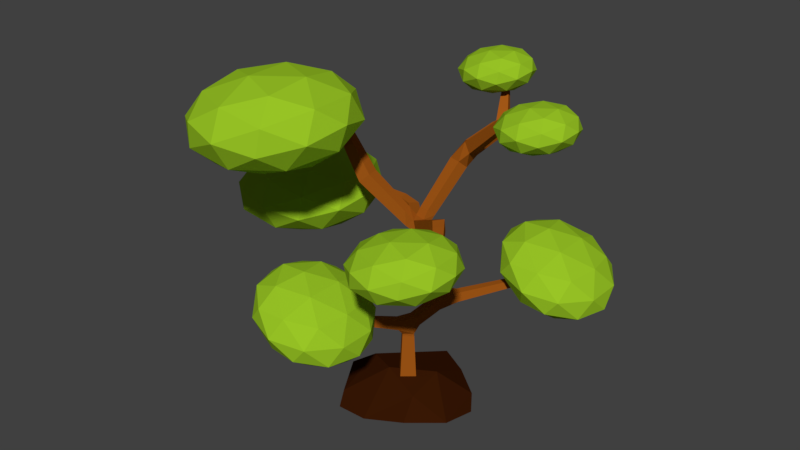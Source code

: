 # Source: tree2.blend  (saved by Blender 2.79.0; exported with 4.5.12 LTS)
import bpy
from mathutils import Matrix  # noqa: F401  (used for matrix-valued properties, if any)

bpy.ops.wm.read_factory_settings(use_empty=True)
scene = bpy.context.scene
scene.name = 'Scene'

# ---- collections
col_collection_1 = bpy.data.collections.new('Collection 1'); scene.collection.children.link(col_collection_1)

# ---- materials (node trees are filled in below, after node groups)
mat_base = bpy.data.materials.new('base')
mat_base.alpha_threshold = 0.0
mat_base.use_transparent_shadow = False
mat_base.diffuse_color = (0.3672, 0.09731, 0.008558, 1.0)
mat_base.roughness = 0.5
mat_base.specular_intensity = 0.0
mat_leaf = bpy.data.materials.new('leaf')
mat_leaf.alpha_threshold = 0.0
mat_leaf.use_transparent_shadow = False
mat_leaf.diffuse_color = (0.3183, 0.5596, 0.01917, 1.0)
mat_leaf.specular_color = (0.6267, 0.1751, 0.04)
mat_leaf.roughness = 0.5
mat_leaf.specular_intensity = 0.0
mat_earth = bpy.data.materials.new('earth')
mat_earth.alpha_threshold = 0.0
mat_earth.use_transparent_shadow = False
mat_earth.diffuse_color = (0.04203, 0.009647, 0.001553, 1.0)
mat_earth.roughness = 0.5
mat_earth.specular_intensity = 0.0

# ---- material node trees

# ---- world
world_world = bpy.data.worlds.new('World'); scene.world = world_world
world_world.color = (0.05088, 0.05088, 0.05088)
world_world.use_sun_shadow = False
world_world.sun_shadow_jitter_overblur = 0.0
world_world.cycles.sampling_method = 'MANUAL'

# ---- meshes
me_plane = bpy.data.meshes.new('Plane')
me_plane.from_pydata([(0.3489, 0.2755, 0.05484), (0.1316, 0.07601, 0.05484), (-0.06769, 0.2931, 0.06683), (0.1496, 0.4925, 0.06683), (-1.81, 1.369, 2.887), (-1.818, 1.475, 2.887), (-1.805, 1.476, 2.991), (-1.797, 1.37, 2.991), (2.386, 0.01831, 5.205), (2.338, -0.02222, 5.191), (2.323, -0.02514, 5.253), (2.37, 0.01539, 5.266), (-0.1137, 2.981, 3.878), (0.08356, 3.039, 3.884), (0.104, 2.951, 4.069), (-0.09325, 2.893, 4.063), (1.531, -0.6593, 3.396), (1.433, -0.7324, 3.387), (1.426, -0.7394, 3.509), (1.524, -0.6662, 3.518), (-0.9207, 0.3492, 3.584), (-0.9756, 0.5776, 3.569), (-0.8084, 0.6283, 3.726), (-0.7535, 0.3999, 3.741), (-1.322, 0.3954, 4.164), (-1.404, 0.5474, 4.228), (-1.249, 0.5934, 4.317), (-1.167, 0.4414, 4.252), (-1.197, -0.8216, 4.937), (-1.267, -0.7651, 5.039), (-1.151, -0.721, 5.094), (-1.081, -0.7775, 4.992), (0.9351, 0.1905, 3.383), (0.8091, 0.05764, 3.372), (0.7716, 0.07886, 3.55), (0.8977, 0.2117, 3.561), (1.471, 1.206, 4.999), (1.399, 1.099, 4.98), (1.345, 1.115, 5.097), (1.418, 1.221, 5.116), (-0.3734, 3.56, 4.818), (-0.3282, 3.578, 4.823), (-0.3165, 3.541, 4.853), (-0.3617, 3.523, 4.847), (1.909, 2.028, 2.251), (1.953, 1.962, 2.251), (1.932, 1.948, 2.326), (1.888, 2.014, 2.326), (-0.2103, -0.7779, 1.755), (-0.3067, -0.7359, 1.755), (-0.2926, -0.7036, 1.854), (-0.1962, -0.7457, 1.854), (0.3074, 0.2416, 1.294), (0.1689, 0.1145, 1.294), (0.04191, 0.2528, 1.302), (0.1803, 0.3799, 1.302), (0.3137, 0.2468, 1.104), (0.1632, 0.1086, 1.104), (0.02508, 0.259, 1.112), (0.1756, 0.3972, 1.112), (0.3213, 0.253, 0.8778), (0.1564, 0.1016, 0.8778), (0.005075, 0.2663, 0.8869), (0.17, 0.4178, 0.8869), (0.3298, 0.2599, 0.6246), (0.1488, 0.0937, 0.6246), (-0.01731, 0.2746, 0.6346), (0.1637, 0.4408, 0.6346), (0.339, 0.2674, 0.3493), (0.1405, 0.08515, 0.3493), (-0.04166, 0.2835, 0.3602), (0.1569, 0.4658, 0.3602), (0.2255, 0.8343, 1.517), (0.3953, 0.7949, 1.517), (0.3835, 0.7439, 1.683), (0.2137, 0.7833, 1.683), (0.1938, 0.6989, 1.472), (0.3643, 0.6594, 1.472), (0.3524, 0.6082, 1.639), (0.1819, 0.6477, 1.639), (0.1619, 0.5628, 1.428), (0.3331, 0.5231, 1.428), (0.3212, 0.4717, 1.596), (0.15, 0.5114, 1.596), (0.1299, 0.4262, 1.384), (0.3017, 0.3864, 1.384), (0.2898, 0.3348, 1.552), (0.1179, 0.3746, 1.552), (-0.7444, 1.392, 2.629), (-0.6619, 1.548, 2.629), (-0.5631, 1.461, 2.75), (-0.6686, 1.321, 2.75), (-0.6334, 1.333, 2.511), (-0.5511, 1.49, 2.511), (-0.4438, 1.433, 2.64), (-0.5261, 1.277, 2.64), (-0.523, 1.275, 2.394), (-0.4408, 1.431, 2.394), (-0.3338, 1.375, 2.522), (-0.4159, 1.219, 2.522), (-0.413, 1.218, 2.277), (-0.331, 1.373, 2.277), (-0.2242, 1.317, 2.405), (-0.3062, 1.161, 2.405), (-0.3033, 1.16, 2.16), (-0.2215, 1.315, 2.16), (-0.1149, 1.259, 2.288), (-0.1967, 1.104, 2.288), (-0.1939, 1.103, 2.044), (-0.1122, 1.258, 2.044), (-0.005858, 1.202, 2.171), (-0.08748, 1.047, 2.171), (-0.08459, 1.045, 1.927), (-0.003142, 1.2, 1.927), (0.103, 1.144, 2.055), (0.02156, 0.9894, 2.055), (0.02451, 0.9881, 1.811), (0.1058, 1.142, 1.811), (0.2117, 1.087, 1.938), (0.1304, 0.9323, 1.938), (0.1335, 0.9309, 1.695), (0.2146, 1.085, 1.695), (0.3203, 1.029, 1.822), (0.2392, 0.8752, 1.822), (-0.9645, 1.404, 2.756), (-0.9767, 1.567, 2.756), (-0.9573, 1.568, 2.919), (-0.9451, 1.405, 2.919), (-1.111, 1.398, 2.779), (-1.123, 1.551, 2.779), (-1.105, 1.552, 2.931), (-1.093, 1.399, 2.931), (-1.243, 1.392, 2.799), (-1.254, 1.536, 2.799), (-1.237, 1.538, 2.943), (-1.226, 1.394, 2.943), (-1.366, 1.387, 2.818), (-1.377, 1.523, 2.818), (-1.36, 1.524, 2.953), (-1.35, 1.389, 2.953), (-1.483, 1.383, 2.836), (-1.493, 1.51, 2.836), (-1.478, 1.511, 2.963), (-1.468, 1.384, 2.963), (-1.596, 1.378, 2.854), (-1.605, 1.498, 2.854), (-1.591, 1.499, 2.973), (-1.582, 1.379, 2.973), (-1.704, 1.374, 2.87), (-1.713, 1.486, 2.87), (-1.699, 1.487, 2.982), (-1.691, 1.375, 2.982), (-0.713, 1.321, 2.92), (-0.5844, 1.443, 2.92), (-0.4519, 1.305, 2.761), (-0.5806, 1.182, 2.761), (-0.5931, 1.195, 2.938), (-0.4645, 1.318, 2.938), (-0.3317, 1.179, 2.779), (-0.4605, 1.056, 2.779), (-0.4731, 1.069, 2.956), (-0.3443, 1.192, 2.956), (-0.2114, 1.053, 2.796), (-0.3403, 0.9298, 2.796), (-0.3529, 0.943, 2.974), (-0.224, 1.066, 2.974), (-0.091, 0.9267, 2.814), (-0.2201, 0.8036, 2.814), (-0.2312, 0.8004, 2.967), (-0.09399, 0.9318, 2.979), (0.09089, 0.8722, 2.967), (0.07597, 0.7479, 3.081), (-0.1192, 0.8049, 3.084), (-0.05683, 1.026, 3.089), (0.123, 0.9733, 3.089), (0.0828, 0.8361, 3.21), (-0.09707, 0.8888, 3.21), (-0.02754, 1.135, 3.218), (0.1572, 1.081, 3.218), (0.1159, 0.9398, 3.342), (-0.06888, 0.994, 3.342), (0.002928, 1.248, 3.352), (0.1928, 1.193, 3.352), (0.1503, 1.048, 3.48), (-0.03955, 1.103, 3.48), (0.03432, 1.365, 3.49), (0.2294, 1.308, 3.49), (0.1858, 1.159, 3.622), (-0.009337, 1.216, 3.622), (0.06645, 1.485, 3.632), (0.2669, 1.426, 3.632), (0.2221, 1.273, 3.767), (0.0216, 1.332, 3.767), (0.09923, 1.607, 3.777), (0.3052, 1.546, 3.777), (0.2591, 1.389, 3.915), (0.05315, 1.449, 3.915), (1.587, 1.055, 5.025), (1.497, 0.9774, 4.999), (1.468, 0.9718, 5.117), (1.558, 1.049, 5.143), (1.666, 0.953, 5.043), (1.58, 0.8794, 5.018), (1.552, 0.8741, 5.13), (1.638, 0.9477, 5.155), (1.734, 0.8642, 5.058), (1.652, 0.7937, 5.034), (1.625, 0.7886, 5.142), (1.707, 0.8591, 5.166), (1.797, 0.7827, 5.072), (1.718, 0.7151, 5.049), (1.692, 0.7103, 5.152), (1.771, 0.7778, 5.175), (1.856, 0.7063, 5.085), (1.78, 0.6414, 5.064), (1.755, 0.6368, 5.162), (1.831, 0.7016, 5.184), (1.912, 0.6337, 5.098), (1.839, 0.5714, 5.077), (1.815, 0.5669, 5.172), (1.888, 0.6292, 5.193), (1.965, 0.5642, 5.11), (1.895, 0.5043, 5.09), (1.873, 0.5, 5.181), (1.942, 0.5599, 5.201), (2.017, 0.4971, 5.122), (1.95, 0.4397, 5.102), (1.928, 0.4355, 5.19), (1.995, 0.493, 5.209), (2.067, 0.4322, 5.133), (2.002, 0.377, 5.114), (1.982, 0.373, 5.198), (2.046, 0.4282, 5.217), (2.115, 0.369, 5.144), (2.054, 0.3161, 5.126), (2.034, 0.3123, 5.207), (2.095, 0.3652, 5.225), (2.163, 0.3075, 5.155), (2.104, 0.2567, 5.137), (2.084, 0.2531, 5.215), (2.144, 0.3038, 5.232), (2.209, 0.2474, 5.165), (2.152, 0.1987, 5.149), (2.134, 0.1952, 5.223), (2.191, 0.2438, 5.239), (2.254, 0.1885, 5.175), (2.2, 0.1419, 5.159), (2.183, 0.1386, 5.23), (2.237, 0.1851, 5.246), (2.299, 0.1307, 5.185), (2.247, 0.08624, 5.17), (2.23, 0.08303, 5.238), (2.282, 0.1275, 5.253), (2.343, 0.07405, 5.195), (2.293, 0.03155, 5.181), (2.277, 0.02849, 5.245), (2.326, 0.07099, 5.26), (0.07381, 1.805, 3.883), (0.2892, 1.84, 3.883), (0.2886, 1.843, 4.101), (0.07325, 1.808, 4.101), (0.04293, 2.001, 3.88), (0.2562, 2.036, 3.88), (0.2556, 2.039, 4.096), (0.04237, 2.004, 4.096), (0.01258, 2.194, 3.878), (0.2238, 2.228, 3.878), (0.2232, 2.232, 4.092), (0.01203, 2.197, 4.092), (-0.01742, 2.384, 3.876), (0.1917, 2.418, 3.876), (0.1912, 2.422, 4.088), (-0.01797, 2.388, 4.088), (-0.04718, 2.573, 3.874), (0.1599, 2.607, 3.874), (0.1594, 2.61, 4.084), (-0.04772, 2.577, 4.084), (-0.07673, 2.761, 3.872), (0.1284, 2.794, 3.872), (0.1278, 2.798, 4.08), (-0.07727, 2.764, 4.08), (1.05, 0.02608, 3.385), (0.9129, -0.07629, 3.372), (0.9038, -0.08601, 3.543), (1.041, 0.01636, 3.556), (1.142, -0.1058, 3.387), (1.013, -0.2026, 3.374), (1.004, -0.2117, 3.536), (1.134, -0.115, 3.548), (1.227, -0.2267, 3.389), (1.105, -0.3183, 3.377), (1.097, -0.327, 3.53), (1.219, -0.2354, 3.542), (1.307, -0.3409, 3.391), (1.191, -0.4276, 3.38), (1.184, -0.4358, 3.524), (1.3, -0.3491, 3.535), (1.384, -0.4504, 3.393), (1.274, -0.5324, 3.382), (1.267, -0.5402, 3.519), (1.377, -0.4582, 3.529), (1.458, -0.5563, 3.394), (1.355, -0.6338, 3.384), (1.348, -0.6412, 3.514), (1.452, -0.5637, 3.524), (-0.1744, 0.6068, 2.942), (-0.03014, 0.626, 3.08), (-0.303, 0.5621, 3.052), (-0.3609, 0.7477, 3.052), (-0.2406, 0.7853, 3.2), (-0.1827, 0.5996, 3.2), (-0.4427, 0.5135, 3.172), (-0.5035, 0.7082, 3.172), (-0.3773, 0.7476, 3.327), (-0.3165, 0.5529, 3.327), (-0.5902, 0.4622, 3.298), (-0.654, 0.6666, 3.298), (-0.5215, 0.7079, 3.461), (-0.4578, 0.5035, 3.461), (-0.7438, 0.4088, 3.43), (-0.8107, 0.6232, 3.43), (-0.6717, 0.6665, 3.601), (-0.6048, 0.4522, 3.601), (-1.055, 0.3584, 3.777), (-1.094, 0.5734, 3.747), (-0.9187, 0.6224, 3.873), (-0.8799, 0.4074, 3.903), (-1.155, 0.3673, 3.925), (-1.192, 0.5701, 3.897), (-1.027, 0.6163, 4.015), (-0.9906, 0.4135, 4.044), (-1.25, 0.3758, 4.065), (-1.285, 0.5669, 4.039), (-1.13, 0.6104, 4.15), (-1.095, 0.4193, 4.177), (-1.3, 0.2576, 4.242), (-1.392, 0.3314, 4.376), (-1.24, 0.3891, 4.448), (-1.148, 0.3153, 4.314), (-1.287, 0.1182, 4.332), (-1.376, 0.1898, 4.461), (-1.228, 0.2457, 4.532), (-1.14, 0.1741, 4.402), (-1.275, -0.01194, 4.416), (-1.361, 0.05753, 4.541), (-1.218, 0.1118, 4.609), (-1.131, 0.04236, 4.484), (-1.263, -0.1364, 4.496), (-1.346, -0.06896, 4.618), (-1.207, -0.01623, 4.684), (-1.124, -0.0837, 4.562), (-1.251, -0.2569, 4.573), (-1.332, -0.1913, 4.692), (-1.197, -0.1401, 4.756), (-1.116, -0.2057, 4.638), (-1.24, -0.3742, 4.649), (-1.319, -0.3105, 4.764), (-1.188, -0.2608, 4.826), (-1.109, -0.3244, 4.711), (-1.229, -0.489, 4.723), (-1.306, -0.4272, 4.835), (-1.178, -0.3788, 4.895), (-1.102, -0.4406, 4.783), (-1.218, -0.6016, 4.795), (-1.293, -0.5416, 4.904), (-1.169, -0.4947, 4.963), (-1.094, -0.5547, 4.854), (-1.207, -0.7124, 4.867), (-1.28, -0.6542, 4.972), (-1.16, -0.6087, 5.029), (-1.087, -0.6669, 4.924), (0.1668, 0.7119, 2.917), (0.06578, 0.5639, 2.917), (0.294, 0.6255, 2.994), (0.1925, 0.4769, 2.994), (0.1257, 0.5225, 3.154), (0.2272, 0.6711, 3.154), (0.4221, 0.5385, 3.071), (0.3202, 0.3893, 3.071), (0.2531, 0.4351, 3.233), (0.355, 0.5843, 3.233), (0.5508, 0.4511, 3.149), (0.4485, 0.3013, 3.149), (0.3812, 0.3473, 3.311), (0.4834, 0.497, 3.311), (0.6799, 0.3633, 3.227), (0.5772, 0.213, 3.227), (0.5096, 0.2591, 3.39), (0.6123, 0.4095, 3.39), (0.8094, 0.2754, 3.306), (0.7063, 0.1244, 3.306), (0.6385, 0.1708, 3.469), (0.7415, 0.3217, 3.469), (0.5043, 1.618, 4.085), (0.4305, 1.426, 4.085), (0.3083, 1.473, 4.244), (0.3821, 1.665, 4.244), (0.64, 1.56, 4.213), (0.57, 1.378, 4.213), (0.4542, 1.422, 4.364), (0.5241, 1.604, 4.364), (0.7617, 1.508, 4.328), (0.6952, 1.335, 4.328), (0.585, 1.377, 4.471), (0.6515, 1.55, 4.471), (0.8752, 1.46, 4.435), (0.8119, 1.295, 4.435), (0.707, 1.335, 4.572), (0.7703, 1.5, 4.572), (0.9829, 1.414, 4.537), (0.9226, 1.257, 4.537), (0.8228, 1.295, 4.667), (0.8831, 1.452, 4.667), (1.086, 1.37, 4.635), (1.029, 1.22, 4.635), (0.934, 1.257, 4.759), (0.9913, 1.406, 4.759), (1.186, 1.327, 4.73), (1.132, 1.185, 4.73), (1.041, 1.22, 4.847), (1.096, 1.362, 4.847), (1.283, 1.286, 4.821), (1.231, 1.151, 4.821), (1.146, 1.184, 4.933), (1.197, 1.319, 4.933), (1.378, 1.246, 4.911), (1.328, 1.118, 4.911), (1.247, 1.149, 5.016), (1.296, 1.277, 5.016), (-0.1879, 3.148, 4.135), (-0.0355, 3.21, 4.153), (0.00378, 3.084, 4.254), (-0.1486, 3.022, 4.236), (-0.2222, 3.224, 4.261), (-0.08963, 3.278, 4.277), (-0.05546, 3.169, 4.364), (-0.1881, 3.115, 4.349), (-0.2503, 3.286, 4.364), (-0.1339, 3.334, 4.378), (-0.1039, 3.238, 4.455), (-0.2203, 3.19, 4.441), (-0.2749, 3.341, 4.455), (-0.1728, 3.383, 4.467), (-0.1465, 3.299, 4.535), (-0.2486, 3.257, 4.522), (-0.2973, 3.391, 4.537), (-0.2081, 3.427, 4.548), (-0.1851, 3.354, 4.607), (-0.2743, 3.317, 4.596), (-0.318, 3.437, 4.614), (-0.2408, 3.468, 4.623), (-0.2209, 3.405, 4.674), (-0.2981, 3.373, 4.665), (-0.3374, 3.48, 4.685), (-0.2714, 3.507, 4.693), (-0.2544, 3.453, 4.737), (-0.3204, 3.426, 4.729), (-0.3558, 3.521, 4.753), (-0.3005, 3.544, 4.759), (-0.2862, 3.498, 4.796), (-0.3416, 3.475, 4.789), (0.5228, 1.146, 1.653), (0.6127, 1.012, 1.653), (0.5699, 0.9834, 1.805), (0.48, 1.117, 1.805), (0.6623, 1.235, 1.713), (0.7476, 1.108, 1.713), (0.707, 1.08, 1.858), (0.6217, 1.207, 1.858), (0.7831, 1.312, 1.765), (0.8644, 1.191, 1.765), (0.8257, 1.165, 1.903), (0.7444, 1.285, 1.903), (0.8933, 1.382, 1.813), (0.9709, 1.266, 1.813), (0.9339, 1.241, 1.944), (0.8563, 1.357, 1.944), (0.996, 1.447, 1.857), (1.07, 1.337, 1.857), (1.035, 1.313, 1.983), (0.9607, 1.423, 1.983), (1.093, 1.509, 1.899), (1.164, 1.403, 1.899), (1.13, 1.381, 2.02), (1.059, 1.486, 2.02), (1.186, 1.568, 1.939), (1.254, 1.467, 1.939), (1.222, 1.445, 2.054), (1.154, 1.546, 2.054), (1.276, 1.625, 1.978), (1.341, 1.528, 1.978), (1.31, 1.508, 2.088), (1.245, 1.604, 2.088), (1.362, 1.68, 2.015), (1.424, 1.588, 2.015), (1.394, 1.568, 2.121), (1.332, 1.66, 2.121), (1.446, 1.733, 2.051), (1.505, 1.645, 2.051), (1.477, 1.626, 2.152), (1.417, 1.714, 2.152), (1.527, 1.785, 2.086), (1.584, 1.701, 2.086), (1.557, 1.683, 2.183), (1.5, 1.767, 2.183), (1.607, 1.836, 2.121), (1.661, 1.755, 2.121), (1.635, 1.738, 2.213), (1.581, 1.819, 2.213), (1.685, 1.885, 2.154), (1.736, 1.809, 2.154), (1.711, 1.792, 2.242), (1.66, 1.869, 2.242), (1.761, 1.934, 2.187), (1.81, 1.861, 2.187), (1.786, 1.845, 2.27), (1.737, 1.918, 2.27), (1.835, 1.981, 2.22), (1.882, 1.912, 2.22), (1.86, 1.897, 2.298), (1.813, 1.966, 2.298), (0.1679, 0.01443, 1.412), (0.01704, 0.08028, 1.412), (0.03909, 0.1308, 1.567), (0.19, 0.06494, 1.567), (0.1093, -0.1083, 1.465), (-0.03311, -0.04613, 1.465), (-0.01229, 0.001559, 1.612), (0.1302, -0.06061, 1.612), (0.05669, -0.2186, 1.513), (-0.07818, -0.1597, 1.513), (-0.05847, -0.1146, 1.652), (0.0764, -0.1735, 1.652), (0.007553, -0.3215, 1.558), (-0.1202, -0.2658, 1.558), (-0.1016, -0.223, 1.689), (0.02623, -0.2788, 1.689), (-0.03913, -0.4193, 1.6), (-0.1602, -0.3665, 1.6), (-0.1425, -0.326, 1.724), (-0.02143, -0.3788, 1.724), (-0.08393, -0.5132, 1.641), (-0.1985, -0.4632, 1.641), (-0.1818, -0.4248, 1.758), (-0.06718, -0.4748, 1.758), (-0.1272, -0.6039, 1.68), (-0.2356, -0.5566, 1.68), (-0.2198, -0.5203, 1.791), (-0.1114, -0.5676, 1.791), (-0.1693, -0.692, 1.718), (-0.2716, -0.6474, 1.718), (-0.2567, -0.6131, 1.823), (-0.1544, -0.6578, 1.823), (1.217, 0.6164, -0.03319), (0.5572, -0.08875, 0.3611), (-0.06816, 0.4737, -0.1794), (0.4259, 1.398, 0.03924), (-0.5516, -0.6447, -0.04773), (-0.06816, 0.4737, -0.1794), (-0.7137, 0.4557, 0.3673), (-0.06816, 0.4737, -0.1794), (-0.06816, 0.4737, -0.1794), (1.145, 0.0443, 0.03446), (0.6808, -0.4739, 0.1116), (0.5267, 0.5726, 0.4792), (0.9473, 1.001, -0.00196), (-0.06816, 0.4737, -0.1794), (-0.06816, 0.4737, -0.1794), (-0.06816, 0.4737, -0.1794), (-0.1157, 0.1145, 0.5259), (-0.03991, 1.591, 0.1283), (-0.06816, 0.4737, -0.1794), (-0.02673, -0.6397, -0.04726), (-0.09818, 1.509, 0.01299), (-0.7343, -0.3381, 0.03321), (-0.06816, 0.4737, -0.1794), (-0.8502, 1.084, -0.03538), (-0.06816, 0.4737, -0.1794), (-1.188, 0.4011, 0.02644), (-0.06816, 0.4737, -0.1794), (-1.318, 1.069, 3.014), (-2.033, 0.3395, 3.47), (-1.893, -0.09289, 2.752), (-1.928, 0.9879, 2.262), (-2.09, 2.088, 2.677), (-2.155, 1.688, 3.423), (-3.086, -0.1922, 2.999), (-3.021, 0.2085, 2.253), (-3.143, 1.557, 2.206), (-3.283, 1.989, 2.924), (-3.248, 0.9082, 3.414), (-3.858, 0.8272, 2.662), (-1.433, 0.4072, 2.891), (-1.515, 0.6614, 3.312), (-1.853, -0.02146, 3.158), (-2.008, 1.025, 3.553), (-1.587, 1.454, 3.285), (-1.453, 1.042, 2.603), (-1.791, 0.3596, 2.448), (-1.549, 1.689, 2.846), (-1.907, 1.642, 2.404), (-2.041, 2.053, 3.087), (-2.65, 0.567, 3.548), (-2.722, 1.359, 3.521), (-2.472, -0.334, 2.882), (-2.555, -0.07984, 3.304), (-2.454, 0.5368, 2.155), (-2.434, -0.0985, 2.443), (-2.621, 1.976, 2.372), (-2.526, 1.329, 2.128), (-2.742, 1.995, 3.233), (-2.704, 2.23, 2.794), (-3.269, 0.2544, 3.271), (-3.135, -0.1569, 2.589), (-3.168, 0.871, 2.123), (-3.322, 1.918, 2.517), (-3.384, 1.536, 3.227), (-3.627, 0.2068, 2.829), (-3.723, 0.8536, 3.073), (-3.589, 0.4423, 2.391), (-3.661, 1.235, 2.363), (-3.743, 1.489, 2.785), (0.06134, -0.9657, 5.209), (-0.6827, -1.724, 5.683), (-0.5366, -2.173, 4.937), (-0.573, -1.05, 4.427), (-0.7415, 0.09411, 4.859), (-0.8093, -0.3225, 5.635), (-1.777, -2.277, 5.194), (-1.709, -1.86, 4.418), (-1.836, -0.4587, 4.37), (-1.982, -0.009127, 5.116), (-1.945, -1.133, 5.626), (-2.58, -1.217, 4.844), (-0.05828, -1.654, 5.081), (-0.1441, -1.389, 5.52), (-0.4956, -2.099, 5.36), (-0.6559, -1.011, 5.77), (-0.2186, -0.5655, 5.492), (-0.07967, -0.9931, 4.782), (-0.4311, -1.703, 4.622), (-0.1787, -0.3207, 5.036), (-0.5516, -0.3702, 4.576), (-0.6905, 0.05737, 5.286), (-1.324, -1.487, 5.765), (-1.398, -0.6637, 5.736), (-1.139, -2.424, 5.072), (-1.225, -2.16, 5.511), (-1.12, -1.519, 4.317), (-1.099, -2.179, 4.616), (-1.294, -0.0227, 4.542), (-1.195, -0.6951, 4.289), (-1.419, -0.003299, 5.437), (-1.38, 0.2415, 4.981), (-1.967, -1.812, 5.477), (-1.828, -2.24, 4.767), (-1.863, -1.171, 4.283), (-2.023, -0.08338, 4.693), (-2.087, -0.4796, 5.431), (-2.34, -1.862, 5.018), (-2.439, -1.189, 5.271), (-2.3, -1.617, 4.562), (-2.374, -0.7933, 4.533), (-2.46, -0.529, 4.972), (2.961, 0.3674, 5.449), (2.624, 0.02402, 5.664), (2.691, -0.1796, 5.326), (2.674, 0.3292, 5.095), (2.598, 0.8472, 5.291), (2.567, 0.6586, 5.642), (2.129, -0.2263, 5.443), (2.16, -0.03767, 5.091), (2.102, 0.5969, 5.069), (2.036, 0.8005, 5.407), (2.053, 0.2917, 5.638), (1.765, 0.2536, 5.284), (2.907, 0.05587, 5.391), (2.868, 0.1755, 5.59), (2.709, -0.1459, 5.518), (2.637, 0.3467, 5.703), (2.835, 0.5485, 5.577), (2.897, 0.3549, 5.256), (2.738, 0.03346, 5.183), (2.853, 0.6594, 5.371), (2.684, 0.637, 5.163), (2.621, 0.8306, 5.484), (2.334, 0.1311, 5.701), (2.3, 0.5041, 5.688), (2.418, -0.2931, 5.387), (2.379, -0.1734, 5.586), (2.426, 0.1169, 5.045), (2.436, -0.1822, 5.181), (2.348, 0.7944, 5.147), (2.393, 0.4899, 5.032), (2.291, 0.8031, 5.553), (2.309, 0.914, 5.346), (2.043, -0.01606, 5.571), (2.106, -0.2097, 5.249), (2.09, 0.2742, 5.03), (2.018, 0.7669, 5.216), (1.988, 0.5875, 5.55), (1.874, -0.03847, 5.363), (1.829, 0.266, 5.478), (1.892, 0.0724, 5.156), (1.858, 0.4454, 5.143), (1.82, 0.5651, 5.342), (0.2451, 3.398, 4.87), (-0.1303, 3.016, 5.109), (-0.05658, 2.789, 4.732), (-0.07494, 3.356, 4.475), (-0.16, 3.933, 4.693), (-0.1942, 3.723, 5.085), (-0.6823, 2.737, 4.862), (-0.6481, 2.947, 4.471), (-0.712, 3.654, 4.446), (-0.7857, 3.881, 4.823), (-0.7674, 3.314, 5.08), (-1.087, 3.272, 4.685), (0.1848, 3.051, 4.805), (0.1415, 3.185, 5.027), (-0.03588, 2.827, 4.946), (-0.1168, 3.375, 5.153), (0.1039, 3.6, 5.012), (0.174, 3.385, 4.654), (-0.00336, 3.026, 4.573), (0.124, 3.724, 4.782), (-0.06413, 3.699, 4.55), (-0.1342, 3.915, 4.908), (-0.4537, 3.135, 5.15), (-0.4912, 3.551, 5.136), (-0.3604, 2.663, 4.801), (-0.4037, 2.796, 5.022), (-0.3511, 3.119, 4.42), (-0.3403, 2.786, 4.571), (-0.4386, 3.874, 4.533), (-0.3886, 3.535, 4.405), (-0.502, 3.884, 4.985), (-0.4819, 4.008, 4.755), (-0.7782, 2.971, 5.005), (-0.7081, 2.756, 4.647), (-0.7256, 3.295, 4.402), (-0.8064, 3.844, 4.61), (-0.839, 3.644, 4.982), (-0.9663, 2.946, 4.773), (-1.016, 3.286, 4.901), (-0.9462, 3.07, 4.543), (-0.9838, 3.485, 4.529), (-1.027, 3.619, 4.75), (2.098, -1.088, 3.595), (1.623, -1.572, 3.898), (1.716, -1.859, 3.421), (1.693, -1.141, 3.096), (1.586, -0.411, 3.372), (1.542, -0.6769, 3.867), (0.9246, -1.925, 3.586), (0.9679, -1.659, 3.09), (0.887, -0.7639, 3.06), (0.7938, -0.4769, 3.536), (0.817, -1.194, 3.861), (0.412, -1.248, 3.362), (2.022, -1.527, 3.514), (1.967, -1.358, 3.794), (1.743, -1.811, 3.692), (1.64, -1.117, 3.954), (1.919, -0.8321, 3.776), (2.008, -1.105, 3.322), (1.784, -1.558, 3.22), (1.945, -0.6758, 3.484), (1.707, -0.7074, 3.191), (1.618, -0.4344, 3.644), (1.214, -1.421, 3.95), (1.166, -0.8948, 3.932), (1.332, -2.019, 3.508), (1.277, -1.85, 3.788), (1.344, -1.441, 3.026), (1.357, -1.862, 3.217), (1.233, -0.4855, 3.169), (1.296, -0.9148, 3.007), (1.153, -0.4731, 3.741), (1.178, -0.3168, 3.45), (0.8033, -1.628, 3.766), (0.892, -1.901, 3.313), (0.8699, -1.219, 3.004), (0.7676, -0.5243, 3.266), (0.7264, -0.7772, 3.737), (0.5653, -1.66, 3.473), (0.502, -1.23, 3.635), (0.5907, -1.503, 3.182), (0.5432, -0.9775, 3.164), (0.4884, -0.8088, 3.444), (0.3037, -1.072, 1.537), (-0.02928, -1.6, 2.147), (-0.2678, -1.926, 1.622), (-0.4152, -1.072, 1.297), (-0.2678, -0.2175, 1.622), (-0.02928, -0.5439, 2.147), (-0.9539, -1.926, 2.283), (-1.192, -1.6, 1.758), (-1.192, -0.5439, 1.758), (-0.9539, -0.2175, 2.283), (-0.8065, -1.072, 2.608), (-1.525, -1.072, 2.368), (0.1283, -1.574, 1.514), (0.2685, -1.382, 1.822), (-0.06736, -1.885, 1.872), (0.07282, -1.072, 2.181), (0.2685, -0.7616, 1.822), (0.04171, -1.072, 1.323), (-0.2942, -1.574, 1.373), (0.1283, -0.5697, 1.514), (-0.2942, -0.5697, 1.373), (-0.06736, -0.2594, 1.872), (-0.384, -1.382, 2.452), (-0.384, -0.7616, 2.452), (-0.6109, -2.076, 1.952), (-0.4707, -1.885, 2.261), (-0.8377, -1.382, 1.453), (-0.751, -1.885, 1.644), (-0.751, -0.2594, 1.644), (-0.8377, -0.7616, 1.453), (-0.4707, -0.2594, 2.261), (-0.6109, -0.06752, 1.952), (-0.9275, -1.574, 2.532), (-1.154, -1.885, 2.033), (-1.295, -1.072, 1.724), (-1.154, -0.2594, 2.033), (-0.9275, -0.5697, 2.532), (-1.35, -1.574, 2.391), (-1.263, -1.072, 2.582), (-1.49, -1.382, 2.082), (-1.49, -0.7616, 2.082), (-1.35, -0.5697, 2.391), (2.697, 2.057, 1.833), (2.364, 1.529, 2.443), (2.126, 1.202, 1.918), (1.978, 2.057, 1.593), (2.126, 2.911, 1.918), (2.364, 2.585, 2.443), (1.44, 1.202, 2.58), (1.201, 1.529, 2.054), (1.201, 2.585, 2.054), (1.44, 2.911, 2.58), (1.587, 2.057, 2.904), (0.8682, 2.057, 2.664), (2.522, 1.554, 1.81), (2.662, 1.746, 2.119), (2.326, 1.244, 2.168), (2.466, 2.057, 2.477), (2.662, 2.367, 2.119), (2.435, 2.057, 1.619), (2.099, 1.554, 1.669), (2.522, 2.559, 1.81), (2.099, 2.559, 1.669), (2.326, 2.869, 2.168), (2.01, 1.746, 2.748), (2.01, 2.367, 2.748), (1.783, 1.052, 2.249), (1.923, 1.244, 2.557), (1.556, 1.746, 1.749), (1.643, 1.244, 1.94), (1.643, 2.869, 1.94), (1.556, 2.367, 1.749), (1.923, 2.869, 2.557), (1.783, 3.061, 2.249), (1.466, 1.554, 2.828), (1.239, 1.244, 2.329), (1.099, 2.057, 2.02), (1.239, 2.869, 2.329), (1.466, 2.559, 2.828), (1.044, 1.554, 2.687), (1.13, 2.057, 2.878), (0.9033, 1.746, 2.379), (0.9033, 2.367, 2.379), (1.044, 2.559, 2.687)], [], [(83, 80, 84, 87), (82, 83, 87, 86), (81, 82, 86, 85), (84, 55, 54), (80, 81, 85, 84), (85, 86, 52), (79, 76, 80, 83), (78, 79, 83, 82), (77, 78, 82, 81), (76, 77, 81, 80), (523, 54, 522), (75, 72, 76, 79), (74, 75, 79, 78), (73, 74, 78, 77), (52, 521, 53), (72, 73, 77, 76), (123, 75, 74), (71, 68, 0, 3), (70, 71, 3, 2), (69, 70, 2, 1), (68, 69, 1, 0), (194, 394, 195), (67, 64, 68, 71), (120, 121, 72), (306, 171, 172), (66, 67, 71, 70), (153, 90, 89), (65, 66, 70, 69), (122, 463, 464), (462, 73, 461), (64, 65, 69, 68), (63, 60, 64, 67), (62, 63, 67, 66), (61, 62, 66, 65), (60, 61, 65, 64), (59, 56, 60, 63), (395, 196, 195, 394), (52, 86, 524, 521), (91, 124, 88), (58, 59, 63, 62), (57, 58, 62, 61), (168, 172, 169), (258, 393, 394, 194), (56, 57, 61, 60), (72, 121, 461, 73), (371, 170, 171), (371, 166, 170), (55, 52, 56, 59), (371, 372, 166), (372, 167, 166), (167, 305, 168), (126, 153, 89, 125), (54, 55, 59, 58), (372, 306, 305), (167, 372, 305), (170, 166, 169), (53, 54, 58, 57), (396, 259, 260), (52, 53, 57, 56), (51, 50, 49, 48), (47, 46, 45, 44), (43, 42, 41, 40), (31, 30, 29, 28), (395, 396, 260, 196), (19, 18, 17, 16), (11, 10, 9, 8), (7, 6, 5, 4), (0, 1, 2, 3), (260, 257, 193, 196), (259, 396, 393, 258), (193, 257, 258, 194), (74, 73, 462, 463), (87, 84, 54, 523), (153, 126, 127, 152), (123, 74, 463, 122), (125, 89, 88, 124), (524, 86, 87, 523), (152, 127, 124, 91), (122, 464, 461, 121), (54, 53, 521, 522), (75, 123, 120, 72), (84, 85, 52, 55), (88, 89, 93, 92), (89, 90, 94, 93), (90, 91, 95, 94), (91, 88, 92, 95), (92, 93, 97, 96), (93, 94, 98, 97), (94, 95, 99, 98), (95, 92, 96, 99), (96, 97, 101, 100), (97, 98, 102, 101), (98, 99, 103, 102), (99, 96, 100, 103), (100, 101, 105, 104), (101, 102, 106, 105), (102, 103, 107, 106), (103, 100, 104, 107), (104, 105, 109, 108), (105, 106, 110, 109), (106, 107, 111, 110), (107, 104, 108, 111), (108, 109, 113, 112), (109, 110, 114, 113), (110, 111, 115, 114), (111, 108, 112, 115), (112, 113, 117, 116), (113, 114, 118, 117), (114, 115, 119, 118), (115, 112, 116, 119), (116, 117, 121, 120), (117, 118, 122, 121), (118, 119, 123, 122), (119, 116, 120, 123), (128, 129, 125, 124), (129, 130, 126, 125), (130, 131, 127, 126), (131, 128, 124, 127), (132, 133, 129, 128), (133, 134, 130, 129), (134, 135, 131, 130), (135, 132, 128, 131), (136, 137, 133, 132), (137, 138, 134, 133), (138, 139, 135, 134), (139, 136, 132, 135), (140, 141, 137, 136), (141, 142, 138, 137), (142, 143, 139, 138), (143, 140, 136, 139), (144, 145, 141, 140), (145, 146, 142, 141), (146, 147, 143, 142), (147, 144, 140, 143), (148, 149, 145, 144), (149, 150, 146, 145), (150, 151, 147, 146), (151, 148, 144, 147), (4, 5, 149, 148), (5, 6, 150, 149), (6, 7, 151, 150), (7, 4, 148, 151), (154, 155, 91, 90), (155, 156, 152, 91), (156, 157, 153, 152), (157, 154, 90, 153), (158, 159, 155, 154), (159, 160, 156, 155), (160, 161, 157, 156), (161, 158, 154, 157), (162, 163, 159, 158), (163, 164, 160, 159), (164, 165, 161, 160), (165, 162, 158, 161), (166, 167, 163, 162), (167, 168, 164, 163), (168, 169, 165, 164), (169, 166, 162, 165), (173, 174, 170, 169), (174, 175, 171, 170), (175, 176, 172, 171), (176, 173, 169, 172), (177, 178, 174, 173), (178, 179, 175, 174), (179, 180, 176, 175), (180, 177, 173, 176), (181, 182, 178, 177), (182, 183, 179, 178), (183, 184, 180, 179), (184, 181, 177, 180), (185, 186, 182, 181), (186, 187, 183, 182), (187, 188, 184, 183), (188, 185, 181, 184), (189, 190, 186, 185), (190, 191, 187, 186), (191, 192, 188, 187), (192, 189, 185, 188), (193, 194, 190, 189), (194, 195, 191, 190), (195, 196, 192, 191), (196, 193, 189, 192), (197, 198, 37, 36), (198, 199, 38, 37), (199, 200, 39, 38), (200, 197, 36, 39), (201, 202, 198, 197), (202, 203, 199, 198), (203, 204, 200, 199), (204, 201, 197, 200), (205, 206, 202, 201), (206, 207, 203, 202), (207, 208, 204, 203), (208, 205, 201, 204), (209, 210, 206, 205), (210, 211, 207, 206), (211, 212, 208, 207), (212, 209, 205, 208), (213, 214, 210, 209), (214, 215, 211, 210), (215, 216, 212, 211), (216, 213, 209, 212), (217, 218, 214, 213), (218, 219, 215, 214), (219, 220, 216, 215), (220, 217, 213, 216), (221, 222, 218, 217), (222, 223, 219, 218), (223, 224, 220, 219), (224, 221, 217, 220), (225, 226, 222, 221), (226, 227, 223, 222), (227, 228, 224, 223), (228, 225, 221, 224), (229, 230, 226, 225), (230, 231, 227, 226), (231, 232, 228, 227), (232, 229, 225, 228), (233, 234, 230, 229), (234, 235, 231, 230), (235, 236, 232, 231), (236, 233, 229, 232), (237, 238, 234, 233), (238, 239, 235, 234), (239, 240, 236, 235), (240, 237, 233, 236), (241, 242, 238, 237), (242, 243, 239, 238), (243, 244, 240, 239), (244, 241, 237, 240), (245, 246, 242, 241), (246, 247, 243, 242), (247, 248, 244, 243), (248, 245, 241, 244), (249, 250, 246, 245), (250, 251, 247, 246), (251, 252, 248, 247), (252, 249, 245, 248), (253, 254, 250, 249), (254, 255, 251, 250), (255, 256, 252, 251), (256, 253, 249, 252), (8, 9, 254, 253), (9, 10, 255, 254), (10, 11, 256, 255), (11, 8, 253, 256), (261, 262, 258, 257), (262, 263, 259, 258), (263, 264, 260, 259), (264, 261, 257, 260), (265, 266, 262, 261), (266, 267, 263, 262), (267, 268, 264, 263), (268, 265, 261, 264), (269, 270, 266, 265), (270, 271, 267, 266), (271, 272, 268, 267), (272, 269, 265, 268), (273, 274, 270, 269), (274, 275, 271, 270), (275, 276, 272, 271), (276, 273, 269, 272), (277, 278, 274, 273), (278, 279, 275, 274), (279, 280, 276, 275), (280, 277, 273, 276), (12, 13, 278, 277), (13, 14, 279, 278), (14, 15, 280, 279), (15, 12, 277, 280), (281, 282, 33, 32), (282, 283, 34, 33), (283, 284, 35, 34), (284, 281, 32, 35), (285, 286, 282, 281), (286, 287, 283, 282), (287, 288, 284, 283), (288, 285, 281, 284), (289, 290, 286, 285), (290, 291, 287, 286), (291, 292, 288, 287), (292, 289, 285, 288), (293, 294, 290, 289), (294, 295, 291, 290), (295, 296, 292, 291), (296, 293, 289, 292), (297, 298, 294, 293), (298, 299, 295, 294), (299, 300, 296, 295), (300, 297, 293, 296), (301, 302, 298, 297), (302, 303, 299, 298), (303, 304, 300, 299), (304, 301, 297, 300), (16, 17, 302, 301), (17, 18, 303, 302), (18, 19, 304, 303), (19, 16, 301, 304), (307, 308, 168, 305), (308, 309, 172, 168), (309, 310, 306, 172), (310, 307, 305, 306), (311, 312, 308, 307), (312, 313, 309, 308), (313, 314, 310, 309), (314, 311, 307, 310), (315, 316, 312, 311), (316, 317, 313, 312), (317, 318, 314, 313), (318, 315, 311, 314), (319, 320, 316, 315), (320, 321, 317, 316), (321, 322, 318, 317), (322, 319, 315, 318), (20, 21, 320, 319), (21, 22, 321, 320), (22, 23, 322, 321), (23, 20, 319, 322), (323, 324, 21, 20), (324, 325, 22, 21), (325, 326, 23, 22), (326, 323, 20, 23), (327, 328, 324, 323), (328, 329, 325, 324), (329, 330, 326, 325), (330, 327, 323, 326), (331, 332, 328, 327), (332, 333, 329, 328), (333, 334, 330, 329), (334, 331, 327, 330), (24, 25, 332, 331), (25, 26, 333, 332), (26, 27, 334, 333), (27, 24, 331, 334), (335, 336, 25, 24), (336, 337, 26, 25), (337, 338, 27, 26), (338, 335, 24, 27), (339, 340, 336, 335), (340, 341, 337, 336), (341, 342, 338, 337), (342, 339, 335, 338), (343, 344, 340, 339), (344, 345, 341, 340), (345, 346, 342, 341), (346, 343, 339, 342), (347, 348, 344, 343), (348, 349, 345, 344), (349, 350, 346, 345), (350, 347, 343, 346), (351, 352, 348, 347), (352, 353, 349, 348), (353, 354, 350, 349), (354, 351, 347, 350), (355, 356, 352, 351), (356, 357, 353, 352), (357, 358, 354, 353), (358, 355, 351, 354), (359, 360, 356, 355), (360, 361, 357, 356), (361, 362, 358, 357), (362, 359, 355, 358), (363, 364, 360, 359), (364, 365, 361, 360), (365, 366, 362, 361), (366, 363, 359, 362), (367, 368, 364, 363), (368, 369, 365, 364), (369, 370, 366, 365), (370, 367, 363, 366), (28, 29, 368, 367), (29, 30, 369, 368), (30, 31, 370, 369), (31, 28, 367, 370), (373, 374, 372, 371), (374, 375, 306, 372), (375, 376, 171, 306), (376, 373, 371, 171), (377, 378, 374, 373), (378, 379, 375, 374), (379, 380, 376, 375), (380, 377, 373, 376), (381, 382, 378, 377), (382, 383, 379, 378), (383, 384, 380, 379), (384, 381, 377, 380), (385, 386, 382, 381), (386, 387, 383, 382), (387, 388, 384, 383), (388, 385, 381, 384), (389, 390, 386, 385), (390, 391, 387, 386), (391, 392, 388, 387), (392, 389, 385, 388), (32, 33, 390, 389), (33, 34, 391, 390), (34, 35, 392, 391), (35, 32, 389, 392), (397, 398, 394, 393), (398, 399, 395, 394), (399, 400, 396, 395), (400, 397, 393, 396), (401, 402, 398, 397), (402, 403, 399, 398), (403, 404, 400, 399), (404, 401, 397, 400), (405, 406, 402, 401), (406, 407, 403, 402), (407, 408, 404, 403), (408, 405, 401, 404), (409, 410, 406, 405), (410, 411, 407, 406), (411, 412, 408, 407), (412, 409, 405, 408), (413, 414, 410, 409), (414, 415, 411, 410), (415, 416, 412, 411), (416, 413, 409, 412), (417, 418, 414, 413), (418, 419, 415, 414), (419, 420, 416, 415), (420, 417, 413, 416), (421, 422, 418, 417), (422, 423, 419, 418), (423, 424, 420, 419), (424, 421, 417, 420), (425, 426, 422, 421), (426, 427, 423, 422), (427, 428, 424, 423), (428, 425, 421, 424), (36, 37, 426, 425), (37, 38, 427, 426), (38, 39, 428, 427), (39, 36, 425, 428), (429, 430, 13, 12), (430, 431, 14, 13), (431, 432, 15, 14), (432, 429, 12, 15), (433, 434, 430, 429), (434, 435, 431, 430), (435, 436, 432, 431), (436, 433, 429, 432), (437, 438, 434, 433), (438, 439, 435, 434), (439, 440, 436, 435), (440, 437, 433, 436), (441, 442, 438, 437), (442, 443, 439, 438), (443, 444, 440, 439), (444, 441, 437, 440), (445, 446, 442, 441), (446, 447, 443, 442), (447, 448, 444, 443), (448, 445, 441, 444), (449, 450, 446, 445), (450, 451, 447, 446), (451, 452, 448, 447), (452, 449, 445, 448), (453, 454, 450, 449), (454, 455, 451, 450), (455, 456, 452, 451), (456, 453, 449, 452), (457, 458, 454, 453), (458, 459, 455, 454), (459, 460, 456, 455), (460, 457, 453, 456), (40, 41, 458, 457), (41, 42, 459, 458), (42, 43, 460, 459), (43, 40, 457, 460), (465, 466, 462, 461), (466, 467, 463, 462), (467, 468, 464, 463), (468, 465, 461, 464), (469, 470, 466, 465), (470, 471, 467, 466), (471, 472, 468, 467), (472, 469, 465, 468), (473, 474, 470, 469), (474, 475, 471, 470), (475, 476, 472, 471), (476, 473, 469, 472), (477, 478, 474, 473), (478, 479, 475, 474), (479, 480, 476, 475), (480, 477, 473, 476), (481, 482, 478, 477), (482, 483, 479, 478), (483, 484, 480, 479), (484, 481, 477, 480), (485, 486, 482, 481), (486, 487, 483, 482), (487, 488, 484, 483), (488, 485, 481, 484), (489, 490, 486, 485), (490, 491, 487, 486), (491, 492, 488, 487), (492, 489, 485, 488), (493, 494, 490, 489), (494, 495, 491, 490), (495, 496, 492, 491), (496, 493, 489, 492), (497, 498, 494, 493), (498, 499, 495, 494), (499, 500, 496, 495), (500, 497, 493, 496), (501, 502, 498, 497), (502, 503, 499, 498), (503, 504, 500, 499), (504, 501, 497, 500), (505, 506, 502, 501), (506, 507, 503, 502), (507, 508, 504, 503), (508, 505, 501, 504), (509, 510, 506, 505), (510, 511, 507, 506), (511, 512, 508, 507), (512, 509, 505, 508), (513, 514, 510, 509), (514, 515, 511, 510), (515, 516, 512, 511), (516, 513, 509, 512), (517, 518, 514, 513), (518, 519, 515, 514), (519, 520, 516, 515), (520, 517, 513, 516), (44, 45, 518, 517), (45, 46, 519, 518), (46, 47, 520, 519), (47, 44, 517, 520), (525, 526, 522, 521), (526, 527, 523, 522), (527, 528, 524, 523), (528, 525, 521, 524), (529, 530, 526, 525), (530, 531, 527, 526), (531, 532, 528, 527), (532, 529, 525, 528), (533, 534, 530, 529), (534, 535, 531, 530), (535, 536, 532, 531), (536, 533, 529, 532), (537, 538, 534, 533), (538, 539, 535, 534), (539, 540, 536, 535), (540, 537, 533, 536), (541, 542, 538, 537), (542, 543, 539, 538), (543, 544, 540, 539), (544, 541, 537, 540), (545, 546, 542, 541), (546, 547, 543, 542), (547, 548, 544, 543), (548, 545, 541, 544), (549, 550, 546, 545), (550, 551, 547, 546), (551, 552, 548, 547), (552, 549, 545, 548), (48, 49, 550, 549), (49, 50, 551, 550), (50, 51, 552, 551), (51, 48, 549, 552), (553, 562, 561), (554, 562, 564), (553, 561, 566), (553, 566, 567), (553, 567, 565), (554, 564, 569), (555, 563, 571), (556, 568, 573), (554, 569, 572), (556, 573, 570), (557, 574, 577), (559, 576, 578), (578, 579, 560), (578, 576, 579), (576, 558, 579), (575, 557, 577), (577, 578, 560), (577, 574, 578), (574, 559, 578), (570, 576, 559), (570, 573, 576), (573, 558, 576), (571, 557, 575), (572, 574, 557), (572, 569, 574), (569, 559, 574), (571, 572, 557), (571, 563, 572), (563, 554, 572), (569, 570, 559), (569, 564, 570), (564, 556, 570), (565, 568, 556), (565, 567, 568), (564, 565, 556), (564, 562, 565), (562, 553, 565), (561, 563, 555), (561, 562, 563), (562, 554, 563), (580, 593, 592), (581, 593, 595), (580, 592, 597), (580, 597, 599), (580, 599, 596), (581, 595, 602), (582, 594, 604), (583, 598, 606), (584, 600, 608), (585, 601, 610), (581, 602, 605), (582, 604, 607), (583, 606, 609), (584, 608, 611), (585, 610, 603), (586, 612, 617), (587, 613, 619), (588, 614, 620), (589, 615, 621), (590, 616, 618), (618, 621, 591), (618, 616, 621), (616, 589, 621), (621, 620, 591), (621, 615, 620), (615, 588, 620), (620, 619, 591), (620, 614, 619), (614, 587, 619), (619, 617, 591), (619, 613, 617), (613, 586, 617), (617, 618, 591), (617, 612, 618), (612, 590, 618), (603, 616, 590), (603, 610, 616), (610, 589, 616), (611, 615, 589), (611, 608, 615), (608, 588, 615), (609, 614, 588), (609, 606, 614), (606, 587, 614), (607, 613, 587), (607, 604, 613), (604, 586, 613), (605, 612, 586), (605, 602, 612), (602, 590, 612), (610, 611, 589), (610, 601, 611), (601, 584, 611), (608, 609, 588), (608, 600, 609), (600, 583, 609), (606, 607, 587), (606, 598, 607), (598, 582, 607), (604, 605, 586), (604, 594, 605), (594, 581, 605), (602, 603, 590), (602, 595, 603), (595, 585, 603), (596, 601, 585), (596, 599, 601), (599, 584, 601), (599, 600, 584), (599, 597, 600), (597, 583, 600), (597, 598, 583), (597, 592, 598), (592, 582, 598), (595, 596, 585), (595, 593, 596), (593, 580, 596), (592, 594, 582), (592, 593, 594), (593, 581, 594), (622, 635, 634), (623, 635, 637), (622, 634, 639), (622, 639, 641), (622, 641, 638), (623, 637, 644), (624, 636, 646), (625, 640, 648), (626, 642, 650), (627, 643, 652), (623, 644, 647), (624, 646, 649), (625, 648, 651), (626, 650, 653), (627, 652, 645), (628, 654, 659), (629, 655, 661), (630, 656, 662), (631, 657, 663), (632, 658, 660), (660, 663, 633), (660, 658, 663), (658, 631, 663), (663, 662, 633), (663, 657, 662), (657, 630, 662), (662, 661, 633), (662, 656, 661), (656, 629, 661), (661, 659, 633), (661, 655, 659), (655, 628, 659), (659, 660, 633), (659, 654, 660), (654, 632, 660), (645, 658, 632), (645, 652, 658), (652, 631, 658), (653, 657, 631), (653, 650, 657), (650, 630, 657), (651, 656, 630), (651, 648, 656), (648, 629, 656), (649, 655, 629), (649, 646, 655), (646, 628, 655), (647, 654, 628), (647, 644, 654), (644, 632, 654), (652, 653, 631), (652, 643, 653), (643, 626, 653), (650, 651, 630), (650, 642, 651), (642, 625, 651), (648, 649, 629), (648, 640, 649), (640, 624, 649), (646, 647, 628), (646, 636, 647), (636, 623, 647), (644, 645, 632), (644, 637, 645), (637, 627, 645), (638, 643, 627), (638, 641, 643), (641, 626, 643), (641, 642, 626), (641, 639, 642), (639, 625, 642), (639, 640, 625), (639, 634, 640), (634, 624, 640), (637, 638, 627), (637, 635, 638), (635, 622, 638), (634, 636, 624), (634, 635, 636), (635, 623, 636), (664, 677, 676), (665, 677, 679), (664, 676, 681), (664, 681, 683), (664, 683, 680), (665, 679, 686), (666, 678, 688), (667, 682, 690), (668, 684, 692), (669, 685, 694), (665, 686, 689), (666, 688, 691), (667, 690, 693), (668, 692, 695), (669, 694, 687), (670, 696, 701), (671, 697, 703), (672, 698, 704), (673, 699, 705), (674, 700, 702), (702, 705, 675), (702, 700, 705), (700, 673, 705), (705, 704, 675), (705, 699, 704), (699, 672, 704), (704, 703, 675), (704, 698, 703), (698, 671, 703), (703, 701, 675), (703, 697, 701), (697, 670, 701), (701, 702, 675), (701, 696, 702), (696, 674, 702), (687, 700, 674), (687, 694, 700), (694, 673, 700), (695, 699, 673), (695, 692, 699), (692, 672, 699), (693, 698, 672), (693, 690, 698), (690, 671, 698), (691, 697, 671), (691, 688, 697), (688, 670, 697), (689, 696, 670), (689, 686, 696), (686, 674, 696), (694, 695, 673), (694, 685, 695), (685, 668, 695), (692, 693, 672), (692, 684, 693), (684, 667, 693), (690, 691, 671), (690, 682, 691), (682, 666, 691), (688, 689, 670), (688, 678, 689), (678, 665, 689), (686, 687, 674), (686, 679, 687), (679, 669, 687), (680, 685, 669), (680, 683, 685), (683, 668, 685), (683, 684, 668), (683, 681, 684), (681, 667, 684), (681, 682, 667), (681, 676, 682), (676, 666, 682), (679, 680, 669), (679, 677, 680), (677, 664, 680), (676, 678, 666), (676, 677, 678), (677, 665, 678), (706, 719, 718), (707, 719, 721), (706, 718, 723), (706, 723, 725), (706, 725, 722), (707, 721, 728), (708, 720, 730), (709, 724, 732), (710, 726, 734), (711, 727, 736), (707, 728, 731), (708, 730, 733), (709, 732, 735), (710, 734, 737), (711, 736, 729), (712, 738, 743), (713, 739, 745), (714, 740, 746), (715, 741, 747), (716, 742, 744), (744, 747, 717), (744, 742, 747), (742, 715, 747), (747, 746, 717), (747, 741, 746), (741, 714, 746), (746, 745, 717), (746, 740, 745), (740, 713, 745), (745, 743, 717), (745, 739, 743), (739, 712, 743), (743, 744, 717), (743, 738, 744), (738, 716, 744), (729, 742, 716), (729, 736, 742), (736, 715, 742), (737, 741, 715), (737, 734, 741), (734, 714, 741), (735, 740, 714), (735, 732, 740), (732, 713, 740), (733, 739, 713), (733, 730, 739), (730, 712, 739), (731, 738, 712), (731, 728, 738), (728, 716, 738), (736, 737, 715), (736, 727, 737), (727, 710, 737), (734, 735, 714), (734, 726, 735), (726, 709, 735), (732, 733, 713), (732, 724, 733), (724, 708, 733), (730, 731, 712), (730, 720, 731), (720, 707, 731), (728, 729, 716), (728, 721, 729), (721, 711, 729), (722, 727, 711), (722, 725, 727), (725, 710, 727), (725, 726, 710), (725, 723, 726), (723, 709, 726), (723, 724, 709), (723, 718, 724), (718, 708, 724), (721, 722, 711), (721, 719, 722), (719, 706, 722), (718, 720, 708), (718, 719, 720), (719, 707, 720), (748, 761, 760), (749, 761, 763), (748, 760, 765), (748, 765, 767), (748, 767, 764), (749, 763, 770), (750, 762, 772), (751, 766, 774), (752, 768, 776), (753, 769, 778), (749, 770, 773), (750, 772, 775), (751, 774, 777), (752, 776, 779), (753, 778, 771), (754, 780, 785), (755, 781, 787), (756, 782, 788), (757, 783, 789), (758, 784, 786), (786, 789, 759), (786, 784, 789), (784, 757, 789), (789, 788, 759), (789, 783, 788), (783, 756, 788), (788, 787, 759), (788, 782, 787), (782, 755, 787), (787, 785, 759), (787, 781, 785), (781, 754, 785), (785, 786, 759), (785, 780, 786), (780, 758, 786), (771, 784, 758), (771, 778, 784), (778, 757, 784), (779, 783, 757), (779, 776, 783), (776, 756, 783), (777, 782, 756), (777, 774, 782), (774, 755, 782), (775, 781, 755), (775, 772, 781), (772, 754, 781), (773, 780, 754), (773, 770, 780), (770, 758, 780), (778, 779, 757), (778, 769, 779), (769, 752, 779), (776, 777, 756), (776, 768, 777), (768, 751, 777), (774, 775, 755), (774, 766, 775), (766, 750, 775), (772, 773, 754), (772, 762, 773), (762, 749, 773), (770, 771, 758), (770, 763, 771), (763, 753, 771), (764, 769, 753), (764, 767, 769), (767, 752, 769), (767, 768, 752), (767, 765, 768), (765, 751, 768), (765, 766, 751), (765, 760, 766), (760, 750, 766), (763, 764, 753), (763, 761, 764), (761, 748, 764), (760, 762, 750), (760, 761, 762), (761, 749, 762), (790, 803, 802), (791, 803, 805), (790, 802, 807), (790, 807, 809), (790, 809, 806), (791, 805, 812), (792, 804, 814), (793, 808, 816), (794, 810, 818), (795, 811, 820), (791, 812, 815), (792, 814, 817), (793, 816, 819), (794, 818, 821), (795, 820, 813), (796, 822, 827), (797, 823, 829), (798, 824, 830), (799, 825, 831), (800, 826, 828), (828, 831, 801), (828, 826, 831), (826, 799, 831), (831, 830, 801), (831, 825, 830), (825, 798, 830), (830, 829, 801), (830, 824, 829), (824, 797, 829), (829, 827, 801), (829, 823, 827), (823, 796, 827), (827, 828, 801), (827, 822, 828), (822, 800, 828), (813, 826, 800), (813, 820, 826), (820, 799, 826), (821, 825, 799), (821, 818, 825), (818, 798, 825), (819, 824, 798), (819, 816, 824), (816, 797, 824), (817, 823, 797), (817, 814, 823), (814, 796, 823), (815, 822, 796), (815, 812, 822), (812, 800, 822), (820, 821, 799), (820, 811, 821), (811, 794, 821), (818, 819, 798), (818, 810, 819), (810, 793, 819), (816, 817, 797), (816, 808, 817), (808, 792, 817), (814, 815, 796), (814, 804, 815), (804, 791, 815), (812, 813, 800), (812, 805, 813), (805, 795, 813), (806, 811, 795), (806, 809, 811), (809, 794, 811), (809, 810, 794), (809, 807, 810), (807, 793, 810), (807, 808, 793), (807, 802, 808), (802, 792, 808), (805, 806, 795), (805, 803, 806), (803, 790, 806), (802, 804, 792), (802, 803, 804), (803, 791, 804), (832, 845, 844), (833, 845, 847), (832, 844, 849), (832, 849, 851), (832, 851, 848), (833, 847, 854), (834, 846, 856), (835, 850, 858), (836, 852, 860), (837, 853, 862), (833, 854, 857), (834, 856, 859), (835, 858, 861), (836, 860, 863), (837, 862, 855), (838, 864, 869), (839, 865, 871), (840, 866, 872), (841, 867, 873), (842, 868, 870), (870, 873, 843), (870, 868, 873), (868, 841, 873), (873, 872, 843), (873, 867, 872), (867, 840, 872), (872, 871, 843), (872, 866, 871), (866, 839, 871), (871, 869, 843), (871, 865, 869), (865, 838, 869), (869, 870, 843), (869, 864, 870), (864, 842, 870), (855, 868, 842), (855, 862, 868), (862, 841, 868), (863, 867, 841), (863, 860, 867), (860, 840, 867), (861, 866, 840), (861, 858, 866), (858, 839, 866), (859, 865, 839), (859, 856, 865), (856, 838, 865), (857, 864, 838), (857, 854, 864), (854, 842, 864), (862, 863, 841), (862, 853, 863), (853, 836, 863), (860, 861, 840), (860, 852, 861), (852, 835, 861), (858, 859, 839), (858, 850, 859), (850, 834, 859), (856, 857, 838), (856, 846, 857), (846, 833, 857), (854, 855, 842), (854, 847, 855), (847, 837, 855), (848, 853, 837), (848, 851, 853), (851, 836, 853), (851, 852, 836), (851, 849, 852), (849, 835, 852), (849, 850, 835), (849, 844, 850), (844, 834, 850), (847, 848, 837), (847, 845, 848), (845, 832, 848), (844, 846, 834), (844, 845, 846), (845, 833, 846)])
me_plane.polygons.foreach_set('material_index', [0, 0, 0, 0, 0, 0, 0, 0, 0, 0, 0, 0, 0, 0, 0, 0, 0, 0, 0, 0, 0, 0, 0, 0, 0, 0, 0, 0, 0, 0, 0, 0, 0, 0, 0, 0, 0, 0, 0, 0, 0, 0, 0, 0, 0, 0, 0, 0, 0, 0, 0, 0, 0, 0, 0, 0, 0, 0, 0, 0, 0, 0, 0, 0, 0, 0, 0, 0, 0, 0, 0, 0, 0, 0, 0, 0, 0, 0, 0, 0, 0, 0, 0, 0, 0, 0, 0, 0, 0, 0, 0, 0, 0, 0, 0, 0, 0, 0, 0, 0, 0, 0, 0, 0, 0, 0, 0, 0, 0, 0, 0, 0, 0, 0, 0, 0, 0, 0, 0, 0, 0, 0, 0, 0, 0, 0, 0, 0, 0, 0, 0, 0, 0, 0, 0, 0, 0, 0, 0, 0, 0, 0, 0, 0, 0, 0, 0, 0, 0, 0, 0, 0, 0, 0, 0, 0, 0, 0, 0, 0, 0, 0, 0, 0, 0, 0, 0, 0, 0, 0, 0, 0, 0, 0, 0, 0, 0, 0, 0, 0, 0, 0, 0, 0, 0, 0, 0, 0, 0, 0, 0, 0, 0, 0, 0, 0, 0, 0, 0, 0, 0, 0, 0, 0, 0, 0, 0, 0, 0, 0, 0, 0, 0, 0, 0, 0, 0, 0, 0, 0, 0, 0, 0, 0, 0, 0, 0, 0, 0, 0, 0, 0, 0, 0, 0, 0, 0, 0, 0, 0, 0, 0, 0, 0, 0, 0, 0, 0, 0, 0, 0, 0, 0, 0, 0, 0, 0, 0, 0, 0, 0, 0, 0, 0, 0, 0, 0, 0, 0, 0, 0, 0, 0, 0, 0, 0, 0, 0, 0, 0, 0, 0, 0, 0, 0, 0, 0, 0, 0, 0, 0, 0, 0, 0, 0, 0, 0, 0, 0, 0, 0, 0, 0, 0, 0, 0, 0, 0, 0, 0, 0, 0, 0, 0, 0, 0, 0, 0, 0, 0, 0, 0, 0, 0, 0, 0, 0, 0, 0, 0, 0, 0, 0, 0, 0, 0, 0, 0, 0, 0, 0, 0, 0, 0, 0, 0, 0, 0, 0, 0, 0, 0, 0, 0, 0, 0, 0, 0, 0, 0, 0, 0, 0, 0, 0, 0, 0, 0, 0, 0, 0, 0, 0, 0, 0, 0, 0, 0, 0, 0, 0, 0, 0, 0, 0, 0, 0, 0, 0, 0, 0, 0, 0, 0, 0, 0, 0, 0, 0, 0, 0, 0, 0, 0, 0, 0, 0, 0, 0, 0, 0, 0, 0, 0, 0, 0, 0, 0, 0, 0, 0, 0, 0, 0, 0, 0, 0, 0, 0, 0, 0, 0, 0, 0, 0, 0, 0, 0, 0, 0, 0, 0, 0, 0, 0, 0, 0, 0, 0, 0, 0, 0, 0, 0, 0, 0, 0, 0, 0, 0, 0, 0, 0, 0, 0, 0, 0, 0, 0, 0, 0, 0, 0, 0, 0, 0, 0, 0, 0, 0, 0, 0, 0, 0, 0, 0, 0, 0, 0, 0, 0, 0, 0, 0, 0, 0, 0, 0, 0, 0, 0, 0, 0, 0, 0, 0, 0, 0, 0, 0, 0, 0, 0, 0, 0, 0, 0, 0, 0, 0, 0, 0, 0, 0, 0, 0, 0, 0, 0, 0, 0, 0, 0, 0, 0, 0, 0, 0, 0, 0, 0, 0, 0, 0, 0, 0, 0, 0, 0, 0, 0, 0, 0, 0, 0, 0, 0, 0, 0, 0, 0, 0, 2, 2, 2, 2, 2, 2, 2, 2, 2, 2, 2, 2, 2, 2, 2, 2, 2, 2, 2, 2, 2, 2, 2, 2, 2, 2, 2, 2, 2, 2, 2, 2, 2, 2, 2, 2, 2, 2, 2, 2, 1, 1, 1, 1, 1, 1, 1, 1, 1, 1, 1, 1, 1, 1, 1, 1, 1, 1, 1, 1, 1, 1, 1, 1, 1, 1, 1, 1, 1, 1, 1, 1, 1, 1, 1, 1, 1, 1, 1, 1, 1, 1, 1, 1, 1, 1, 1, 1, 1, 1, 1, 1, 1, 1, 1, 1, 1, 1, 1, 1, 1, 1, 1, 1, 1, 1, 1, 1, 1, 1, 1, 1, 1, 1, 1, 1, 1, 1, 1, 1, 1, 1, 1, 1, 1, 1, 1, 1, 1, 1, 1, 1, 1, 1, 1, 1, 1, 1, 1, 1, 1, 1, 1, 1, 1, 1, 1, 1, 1, 1, 1, 1, 1, 1, 1, 1, 1, 1, 1, 1, 1, 1, 1, 1, 1, 1, 1, 1, 1, 1, 1, 1, 1, 1, 1, 1, 1, 1, 1, 1, 1, 1, 1, 1, 1, 1, 1, 1, 1, 1, 1, 1, 1, 1, 1, 1, 1, 1, 1, 1, 1, 1, 1, 1, 1, 1, 1, 1, 1, 1, 1, 1, 1, 1, 1, 1, 1, 1, 1, 1, 1, 1, 1, 1, 1, 1, 1, 1, 1, 1, 1, 1, 1, 1, 1, 1, 1, 1, 1, 1, 1, 1, 1, 1, 1, 1, 1, 1, 1, 1, 1, 1, 1, 1, 1, 1, 1, 1, 1, 1, 1, 1, 1, 1, 1, 1, 1, 1, 1, 1, 1, 1, 1, 1, 1, 1, 1, 1, 1, 1, 1, 1, 1, 1, 1, 1, 1, 1, 1, 1, 1, 1, 1, 1, 1, 1, 1, 1, 1, 1, 1, 1, 1, 1, 1, 1, 1, 1, 1, 1, 1, 1, 1, 1, 1, 1, 1, 1, 1, 1, 1, 1, 1, 1, 1, 1, 1, 1, 1, 1, 1, 1, 1, 1, 1, 1, 1, 1, 1, 1, 1, 1, 1, 1, 1, 1, 1, 1, 1, 1, 1, 1, 1, 1, 1, 1, 1, 1, 1, 1, 1, 1, 1, 1, 1, 1, 1, 1, 1, 1, 1, 1, 1, 1, 1, 1, 1, 1, 1, 1, 1, 1, 1, 1, 1, 1, 1, 1, 1, 1, 1, 1, 1, 1, 1, 1, 1, 1, 1, 1, 1, 1, 1, 1, 1, 1, 1, 1, 1, 1, 1, 1, 1, 1, 1, 1, 1, 1, 1, 1, 1, 1, 1, 1, 1, 1, 1, 1, 1, 1, 1, 1, 1, 1, 1, 1, 1, 1, 1, 1, 1, 1, 1, 1, 1, 1, 1, 1, 1, 1, 1, 1, 1, 1, 1, 1, 1, 1, 1, 1, 1, 1, 1, 1, 1, 1, 1, 1, 1, 1, 1, 1, 1, 1, 1, 1, 1, 1, 1, 1, 1, 1, 1, 1, 1, 1, 1, 1, 1, 1, 1, 1, 1, 1, 1, 1, 1, 1, 1, 1, 1, 1, 1, 1, 1, 1, 1, 1, 1, 1, 1, 1, 1, 1, 1, 1, 1, 1, 1, 1, 1, 1, 1, 1, 1, 1, 1, 1, 1, 1, 1, 1, 1, 1, 1, 1, 1, 1, 1, 1, 1, 1, 1, 1, 1, 1, 1, 1, 1, 1, 1, 1, 1, 1, 1, 1, 1, 1, 1, 1, 1, 1, 1, 1, 1, 1, 1, 1, 1, 1, 1, 1, 1, 1, 1, 1, 1, 1, 1, 1, 1, 1, 1, 1, 1, 1, 1, 1, 1, 1, 1, 1, 1, 1, 1, 1, 1, 1, 1, 1])
me_plane.materials.append(mat_base)
me_plane.materials.append(mat_leaf)
me_plane.materials.append(mat_earth)
me_plane.use_remesh_preserve_volume = False
me_plane.use_remesh_preserve_attributes = False
me_plane.use_mirror_vertex_groups = False
me_plane.update()

# ---- objects
ob_plane = bpy.data.objects.new('Plane', me_plane)

# ---- transforms, parenting, visibility, modifiers, constraints
ob_plane.location = (0.0, 0.0, 0.0)
ob_plane.lineart.crease_threshold = 0.0

# ---- collection membership
col_collection_1.objects.link(ob_plane)

# ---- scene / render settings (as saved in the file)
scene.frame_start = 1; scene.frame_end = 250; scene.frame_set(1)
scene.render.engine = 'BLENDER_EEVEE_NEXT'
scene.render.resolution_percentage = 50
scene.render.dither_intensity = 0.0
scene.cycles.use_denoising = False
scene.cycles.samples = 128
scene.cycles.sampling_pattern = 'TABULATED_SOBOL'
scene.cycles.use_adaptive_sampling = False
scene.cycles.use_light_tree = False
scene.cycles.blur_glossy = 0.0
scene.cycles.sample_clamp_indirect = 0.0
scene.view_settings.view_transform = 'Standard'
bpy.context.view_layer.update()

# ---- added for rendering (the .blend has no active camera and no usable light): camera, sun
cam_auto = bpy.data.cameras.new('AutoCamera')
cam_auto.lens = 50.0
cam_auto.sensor_width = 36.0
cam_auto.clip_end = 1000.0
ob_auto_camera = bpy.data.objects.new('AutoCamera', cam_auto)
scene.collection.objects.link(ob_auto_camera)
ob_auto_camera.location = (9.82404, -11.5353, 11.0134)
ob_auto_camera.rotation_euler = (1.09748, -7.21219e-08, 0.694738)
scene.camera = ob_auto_camera
light_auto_sun = bpy.data.lights.new('AutoSun', 'SUN')
light_auto_sun.energy = 3.0
light_auto_sun.angle = 0.0523599
ob_auto_sun = bpy.data.objects.new('AutoSun', light_auto_sun)
scene.collection.objects.link(ob_auto_sun)
ob_auto_sun.rotation_euler = (0.872665, 0.174533, 0.523599)
bpy.context.view_layer.update()
